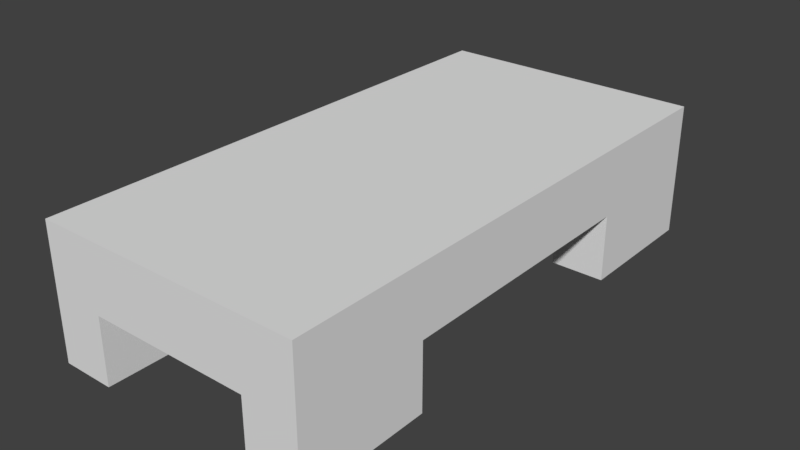 # Source: Table.blend  (saved by Blender 2.77.0; exported with 4.5.12 LTS)
import bpy
from mathutils import Matrix  # noqa: F401  (used for matrix-valued properties, if any)

bpy.ops.wm.read_factory_settings(use_empty=True)
scene = bpy.context.scene
scene.name = 'Scene'

# ---- collections
col_collection_1 = bpy.data.collections.new('Collection 1'); scene.collection.children.link(col_collection_1)

# ---- materials (node trees are filled in below, after node groups)
mat_material = bpy.data.materials.new('Material')
mat_material.alpha_threshold = 0.0
mat_material.use_transparent_shadow = False
mat_material.roughness = 0.5
mat_material.line_color = (0.0, 0.0, 0.0, 1.0)

# ---- material node trees

# ---- world
world_world = bpy.data.worlds.new('World'); scene.world = world_world
world_world.color = (0.05088, 0.05088, 0.05088)
world_world.use_sun_shadow = False
world_world.sun_shadow_jitter_overblur = 0.0
world_world.cycles.sampling_method = 'MANUAL'

# ---- meshes
me_cube = bpy.data.meshes.new('Cube')
me_cube.from_pydata([(1.0, 2.0, 0.5), (1.0, -2.0, 0.5), (-1.0, -2.0, 0.5), (-1.0, 2.0, 0.5), (1.0, 2.0, 1.0), (1.0, -2.0, 1.0), (-1.0, -2.0, 1.0), (-1.0, 2.0, 1.0), (1.0, 1.0, 0.5), (1.0, -6.706e-08, 0.5), (1.0, -1.0, 0.5), (-1.0, -1.0, 0.5), (-1.0, 6.333e-07, 0.5), (-1.0, 1.0, 0.5), (1.0, 1.0, 1.0), (1.0, -1.028e-06, 1.0), (1.0, -1.0, 1.0), (-1.0, -1.0, 1.0), (-1.0, 4.694e-07, 1.0), (-1.0, 1.0, 1.0), (1.0, 2.0, 0.75), (1.0, -2.0, 0.75), (-1.0, -2.0, 0.75), (-1.0, 2.0, 0.75), (-1.0, -1.0, 0.75), (-1.0, 5.513e-07, 0.75), (-1.0, 1.0, 0.75), (1.0, 1.0, 0.75), (1.0, -5.476e-07, 0.75), (1.0, -1.0, 0.75), (0.6, 2.0, 0.5), (0.2, 2.0, 0.5), (-0.2, 2.0, 0.5), (-0.6, 2.0, 0.5), (0.6, -2.0, 0.5), (0.2, -2.0, 0.5), (-0.2, -2.0, 0.5), (-0.6, -2.0, 0.5), (0.6, 2.0, 1.0), (0.2, 2.0, 1.0), (-0.2, 2.0, 1.0), (-0.6, 2.0, 1.0), (0.6, -2.0, 1.0), (0.2, -2.0, 1.0), (-0.2, -2.0, 1.0), (-0.6, -2.0, 1.0), (-0.6, 1.0, 1.0), (-0.2, 1.0, 1.0), (0.2, 1.0, 1.0), (0.6, 1.0, 1.0), (-0.6, 1.699e-07, 1.0), (-0.2, -1.296e-07, 1.0), (0.2, -4.292e-07, 1.0), (0.6, -7.287e-07, 1.0), (-0.6, -1.0, 1.0), (-0.2, -1.0, 1.0), (0.2, -1.0, 1.0), (0.6, -1.0, 1.0), (0.6, 1.0, 0.5), (0.2, 1.0, 0.5), (-0.2, 1.0, 0.5), (-0.6, 1.0, 0.5), (0.6, 7.302e-08, 0.5), (0.2, 2.131e-07, 0.5), (-0.2, 3.532e-07, 0.5), (-0.6, 4.932e-07, 0.5), (0.6, -1.0, 0.5), (0.2, -1.0, 0.5), (-0.2, -1.0, 0.5), (-0.6, -1.0, 0.5), (0.6, 2.0, 0.75), (0.2, 2.0, 0.75), (-0.2, 2.0, 0.75), (-0.6, 2.0, 0.75), (0.6, -2.0, 0.75), (0.2, -2.0, 0.75), (-0.2, -2.0, 0.75), (-0.6, -2.0, 0.75), (1.0, -1.0, 0.0), (1.0, -2.0, 0.0), (0.6, -2.0, 0.0), (0.6, -1.0, 0.0), (-0.6, 2.0, 5.96e-08), (-1.0, 2.0, 5.96e-08), (-0.6, -2.0, 5.96e-08), (-1.0, -2.0, 5.96e-08), (-1.0, 1.0, 5.96e-08), (1.0, 2.0, 5.96e-08), (1.0, 1.0, 5.96e-08), (-1.0, -1.0, 5.96e-08), (-0.6, 1.0, 5.96e-08), (-0.6, -1.0, 5.96e-08), (0.6, 2.0, 5.96e-08), (0.6, 1.0, 5.96e-08)], [], [(58, 30, 92, 93), (54, 17, 6, 45), (29, 16, 5, 21), (77, 45, 6, 22), (26, 19, 7, 23), (73, 33, 3, 23), (22, 6, 17, 24), (24, 17, 18, 25), (25, 18, 19, 26), (20, 4, 14, 27), (27, 14, 15, 28), (28, 15, 16, 29), (41, 7, 19, 46), (46, 19, 18, 50), (50, 18, 17, 54), (33, 61, 90, 82), (61, 65, 12, 13), (65, 69, 11, 12), (9, 28, 29, 10), (8, 27, 28, 9), (0, 20, 27, 8), (12, 25, 26, 13), (11, 24, 25, 12), (2, 22, 24, 11), (41, 73, 23, 7), (13, 26, 23, 3), (37, 77, 22, 2), (10, 29, 21, 1), (1, 21, 74, 34), (34, 74, 75, 35), (35, 75, 76, 36), (36, 76, 77, 37), (4, 20, 70, 38), (38, 70, 71, 39), (39, 71, 72, 40), (40, 72, 73, 41), (9, 10, 66, 62), (62, 66, 67, 63), (63, 67, 68, 64), (64, 68, 69, 65), (8, 9, 62, 58), (58, 62, 63, 59), (59, 63, 64, 60), (60, 64, 65, 61), (37, 2, 85, 84), (30, 58, 59, 31), (31, 59, 60, 32), (32, 60, 61, 33), (15, 53, 57, 16), (53, 52, 56, 57), (52, 51, 55, 56), (51, 50, 54, 55), (14, 49, 53, 15), (49, 48, 52, 53), (48, 47, 51, 52), (47, 46, 50, 51), (4, 38, 49, 14), (38, 39, 48, 49), (39, 40, 47, 48), (40, 41, 46, 47), (20, 0, 30, 70), (70, 30, 31, 71), (71, 31, 32, 72), (72, 32, 33, 73), (21, 5, 42, 74), (74, 42, 43, 75), (75, 43, 44, 76), (76, 44, 45, 77), (16, 57, 42, 5), (57, 56, 43, 42), (56, 55, 44, 43), (55, 54, 45, 44), (66, 10, 78, 81), (66, 34, 35, 67), (67, 35, 36, 68), (68, 36, 37, 69), (78, 79, 80, 81), (10, 1, 79, 78), (1, 34, 80, 79), (34, 66, 81, 80), (91, 84, 85, 89), (82, 90, 86, 83), (87, 88, 93, 92), (11, 69, 91, 89), (3, 33, 82, 83), (69, 37, 84, 91), (2, 11, 89, 85), (30, 0, 87, 92), (13, 3, 83, 86), (0, 8, 88, 87), (8, 58, 93, 88), (61, 13, 86, 90)])
me_cube.materials.append(mat_material)
me_cube.use_remesh_preserve_volume = False
me_cube.use_remesh_preserve_attributes = False
me_cube.use_mirror_vertex_groups = False
me_cube.update()

# ---- objects
ob_cube = bpy.data.objects.new('Cube', me_cube)

# ---- transforms, parenting, visibility, modifiers, constraints
ob_cube.location = (0.0, 0.0, 0.0)
ob_cube.lock_rotations_4d = False
ob_cube.empty_display_type = 'ARROWS'
ob_cube.lineart.crease_threshold = 0.0

# ---- collection membership
col_collection_1.objects.link(ob_cube)

# ---- scene / render settings (as saved in the file)
scene.frame_start = 1; scene.frame_end = 250; scene.frame_set(1)
scene.render.engine = 'BLENDER_EEVEE_NEXT'
scene.render.resolution_percentage = 50
scene.render.dither_intensity = 0.0
scene.cycles.use_denoising = False
scene.cycles.samples = 128
scene.cycles.sampling_pattern = 'TABULATED_SOBOL'
scene.cycles.light_sampling_threshold = 0.0
scene.cycles.use_adaptive_sampling = False
scene.cycles.use_light_tree = False
scene.cycles.blur_glossy = 0.0
scene.cycles.sample_clamp_indirect = 0.0
scene.view_settings.view_transform = 'Standard'
bpy.context.view_layer.update()

# ---- added for rendering (the .blend has no active camera and no usable light): camera, sun
cam_auto = bpy.data.cameras.new('AutoCamera')
cam_auto.lens = 50.0
cam_auto.sensor_width = 36.0
cam_auto.clip_end = 1000.0
ob_auto_camera = bpy.data.objects.new('AutoCamera', cam_auto)
scene.collection.objects.link(ob_auto_camera)
ob_auto_camera.location = (4.23991, -5.0879, 3.89193)
ob_auto_camera.rotation_euler = (1.09748, -7.21219e-08, 0.694738)
scene.camera = ob_auto_camera
light_auto_sun = bpy.data.lights.new('AutoSun', 'SUN')
light_auto_sun.energy = 3.0
light_auto_sun.angle = 0.0523599
ob_auto_sun = bpy.data.objects.new('AutoSun', light_auto_sun)
scene.collection.objects.link(ob_auto_sun)
ob_auto_sun.rotation_euler = (0.872665, 0.174533, 0.523599)
bpy.context.view_layer.update()

